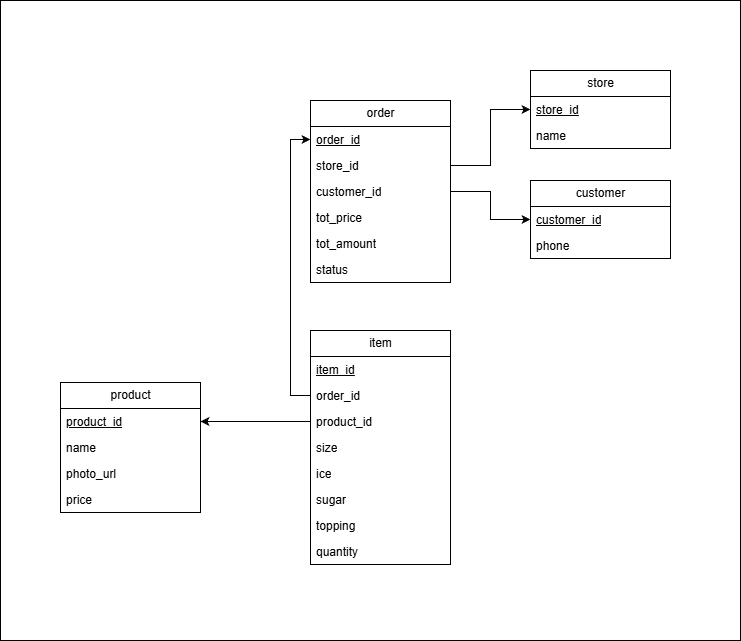

The diagram above was exported from draw.io. Its source (the exported page's mxGraphModel, read from the mxfile embedded in the PNG):
<mxGraphModel dx="2066" dy="1137" grid="1" gridSize="10" guides="1" tooltips="1" connect="1" arrows="1" fold="1" page="1" pageScale="1" pageWidth="827" pageHeight="1169" math="0" shadow="0">
  <root>
    <mxCell id="0" />
    <mxCell id="1" parent="0" />
    <mxCell id="icQnJagfnQeyPl3Gd3Cm-9" parent="1" style="rounded=0;whiteSpace=wrap;html=1;" value="" vertex="1">
      <mxGeometry height="640" width="740" x="450" y="130" as="geometry" />
    </mxCell>
    <mxCell id="tdeb-6oFuW6HlGf8F_Oq-1" parent="1" style="swimlane;fontStyle=0;childLayout=stackLayout;horizontal=1;startSize=26;fillColor=none;horizontalStack=0;resizeParent=1;resizeParentMax=0;resizeLast=0;collapsible=1;marginBottom=0;html=1;" value="customer" vertex="1">
      <mxGeometry height="78" width="140" x="980" y="310" as="geometry" />
    </mxCell>
    <mxCell id="tdeb-6oFuW6HlGf8F_Oq-2" parent="tdeb-6oFuW6HlGf8F_Oq-1" style="text;strokeColor=none;fillColor=none;align=left;verticalAlign=top;spacingLeft=4;spacingRight=4;overflow=hidden;rotatable=0;points=[[0,0.5],[1,0.5]];portConstraint=eastwest;whiteSpace=wrap;html=1;" value="&lt;u&gt;customer_id&lt;/u&gt;" vertex="1">
      <mxGeometry height="26" width="140" y="26" as="geometry" />
    </mxCell>
    <mxCell id="tdeb-6oFuW6HlGf8F_Oq-3" parent="tdeb-6oFuW6HlGf8F_Oq-1" style="text;strokeColor=none;fillColor=none;align=left;verticalAlign=top;spacingLeft=4;spacingRight=4;overflow=hidden;rotatable=0;points=[[0,0.5],[1,0.5]];portConstraint=eastwest;whiteSpace=wrap;html=1;" value="phone" vertex="1">
      <mxGeometry height="26" width="140" y="52" as="geometry" />
    </mxCell>
    <mxCell id="tdeb-6oFuW6HlGf8F_Oq-5" parent="1" style="swimlane;fontStyle=0;childLayout=stackLayout;horizontal=1;startSize=26;fillColor=none;horizontalStack=0;resizeParent=1;resizeParentMax=0;resizeLast=0;collapsible=1;marginBottom=0;html=1;" value="order" vertex="1">
      <mxGeometry height="182" width="140" x="760" y="230" as="geometry" />
    </mxCell>
    <mxCell id="tdeb-6oFuW6HlGf8F_Oq-6" parent="tdeb-6oFuW6HlGf8F_Oq-5" style="text;strokeColor=none;fillColor=none;align=left;verticalAlign=top;spacingLeft=4;spacingRight=4;overflow=hidden;rotatable=0;points=[[0,0.5],[1,0.5]];portConstraint=eastwest;whiteSpace=wrap;html=1;" value="&lt;u&gt;order_id&lt;/u&gt;" vertex="1">
      <mxGeometry height="26" width="140" y="26" as="geometry" />
    </mxCell>
    <mxCell id="icQnJagfnQeyPl3Gd3Cm-1" parent="tdeb-6oFuW6HlGf8F_Oq-5" style="text;strokeColor=none;fillColor=none;align=left;verticalAlign=top;spacingLeft=4;spacingRight=4;overflow=hidden;rotatable=0;points=[[0,0.5],[1,0.5]];portConstraint=eastwest;whiteSpace=wrap;html=1;" value="store_id" vertex="1">
      <mxGeometry height="26" width="140" y="52" as="geometry" />
    </mxCell>
    <mxCell id="icQnJagfnQeyPl3Gd3Cm-2" parent="tdeb-6oFuW6HlGf8F_Oq-5" style="text;strokeColor=none;fillColor=none;align=left;verticalAlign=top;spacingLeft=4;spacingRight=4;overflow=hidden;rotatable=0;points=[[0,0.5],[1,0.5]];portConstraint=eastwest;whiteSpace=wrap;html=1;" value="customer_id" vertex="1">
      <mxGeometry height="26" width="140" y="78" as="geometry" />
    </mxCell>
    <mxCell id="tdeb-6oFuW6HlGf8F_Oq-7" parent="tdeb-6oFuW6HlGf8F_Oq-5" style="text;strokeColor=none;fillColor=none;align=left;verticalAlign=top;spacingLeft=4;spacingRight=4;overflow=hidden;rotatable=0;points=[[0,0.5],[1,0.5]];portConstraint=eastwest;whiteSpace=wrap;html=1;" value="tot_price" vertex="1">
      <mxGeometry height="26" width="140" y="104" as="geometry" />
    </mxCell>
    <mxCell id="tdeb-6oFuW6HlGf8F_Oq-21" parent="tdeb-6oFuW6HlGf8F_Oq-5" style="text;strokeColor=none;fillColor=none;align=left;verticalAlign=top;spacingLeft=4;spacingRight=4;overflow=hidden;rotatable=0;points=[[0,0.5],[1,0.5]];portConstraint=eastwest;whiteSpace=wrap;html=1;" value="tot_amount" vertex="1">
      <mxGeometry height="26" width="140" y="130" as="geometry" />
    </mxCell>
    <mxCell id="tdeb-6oFuW6HlGf8F_Oq-20" parent="tdeb-6oFuW6HlGf8F_Oq-5" style="text;strokeColor=none;fillColor=none;align=left;verticalAlign=top;spacingLeft=4;spacingRight=4;overflow=hidden;rotatable=0;points=[[0,0.5],[1,0.5]];portConstraint=eastwest;whiteSpace=wrap;html=1;" value="status" vertex="1">
      <mxGeometry height="26" width="140" y="156" as="geometry" />
    </mxCell>
    <mxCell id="tdeb-6oFuW6HlGf8F_Oq-11" parent="1" style="swimlane;fontStyle=0;childLayout=stackLayout;horizontal=1;startSize=26;fillColor=none;horizontalStack=0;resizeParent=1;resizeParentMax=0;resizeLast=0;collapsible=1;marginBottom=0;html=1;" value="item" vertex="1">
      <mxGeometry height="234" width="140" x="760" y="460" as="geometry" />
    </mxCell>
    <mxCell id="tdeb-6oFuW6HlGf8F_Oq-26" parent="tdeb-6oFuW6HlGf8F_Oq-11" style="text;strokeColor=none;fillColor=none;align=left;verticalAlign=top;spacingLeft=4;spacingRight=4;overflow=hidden;rotatable=0;points=[[0,0.5],[1,0.5]];portConstraint=eastwest;whiteSpace=wrap;html=1;" value="&lt;u&gt;item_id&lt;/u&gt;" vertex="1">
      <mxGeometry height="26" width="140" y="26" as="geometry" />
    </mxCell>
    <mxCell id="icQnJagfnQeyPl3Gd3Cm-4" parent="tdeb-6oFuW6HlGf8F_Oq-11" style="text;strokeColor=none;fillColor=none;align=left;verticalAlign=top;spacingLeft=4;spacingRight=4;overflow=hidden;rotatable=0;points=[[0,0.5],[1,0.5]];portConstraint=eastwest;whiteSpace=wrap;html=1;" value="order_id" vertex="1">
      <mxGeometry height="26" width="140" y="52" as="geometry" />
    </mxCell>
    <mxCell id="icQnJagfnQeyPl3Gd3Cm-3" parent="tdeb-6oFuW6HlGf8F_Oq-11" style="text;strokeColor=none;fillColor=none;align=left;verticalAlign=top;spacingLeft=4;spacingRight=4;overflow=hidden;rotatable=0;points=[[0,0.5],[1,0.5]];portConstraint=eastwest;whiteSpace=wrap;html=1;" value="product_id" vertex="1">
      <mxGeometry height="26" width="140" y="78" as="geometry" />
    </mxCell>
    <mxCell id="tdeb-6oFuW6HlGf8F_Oq-25" parent="tdeb-6oFuW6HlGf8F_Oq-11" style="text;strokeColor=none;fillColor=none;align=left;verticalAlign=top;spacingLeft=4;spacingRight=4;overflow=hidden;rotatable=0;points=[[0,0.5],[1,0.5]];portConstraint=eastwest;whiteSpace=wrap;html=1;" value="size" vertex="1">
      <mxGeometry height="26" width="140" y="104" as="geometry" />
    </mxCell>
    <mxCell id="tdeb-6oFuW6HlGf8F_Oq-24" parent="tdeb-6oFuW6HlGf8F_Oq-11" style="text;strokeColor=none;fillColor=none;align=left;verticalAlign=top;spacingLeft=4;spacingRight=4;overflow=hidden;rotatable=0;points=[[0,0.5],[1,0.5]];portConstraint=eastwest;whiteSpace=wrap;html=1;" value="ice" vertex="1">
      <mxGeometry height="26" width="140" y="130" as="geometry" />
    </mxCell>
    <mxCell id="tdeb-6oFuW6HlGf8F_Oq-23" parent="tdeb-6oFuW6HlGf8F_Oq-11" style="text;strokeColor=none;fillColor=none;align=left;verticalAlign=top;spacingLeft=4;spacingRight=4;overflow=hidden;rotatable=0;points=[[0,0.5],[1,0.5]];portConstraint=eastwest;whiteSpace=wrap;html=1;" value="sugar" vertex="1">
      <mxGeometry height="26" width="140" y="156" as="geometry" />
    </mxCell>
    <mxCell id="tdeb-6oFuW6HlGf8F_Oq-13" parent="tdeb-6oFuW6HlGf8F_Oq-11" style="text;strokeColor=none;fillColor=none;align=left;verticalAlign=top;spacingLeft=4;spacingRight=4;overflow=hidden;rotatable=0;points=[[0,0.5],[1,0.5]];portConstraint=eastwest;whiteSpace=wrap;html=1;" value="topping" vertex="1">
      <mxGeometry height="26" width="140" y="182" as="geometry" />
    </mxCell>
    <mxCell id="tdeb-6oFuW6HlGf8F_Oq-27" parent="tdeb-6oFuW6HlGf8F_Oq-11" style="text;strokeColor=none;fillColor=none;align=left;verticalAlign=top;spacingLeft=4;spacingRight=4;overflow=hidden;rotatable=0;points=[[0,0.5],[1,0.5]];portConstraint=eastwest;whiteSpace=wrap;html=1;" value="quantity" vertex="1">
      <mxGeometry height="26" width="140" y="208" as="geometry" />
    </mxCell>
    <mxCell id="tdeb-6oFuW6HlGf8F_Oq-14" parent="1" style="swimlane;fontStyle=0;childLayout=stackLayout;horizontal=1;startSize=26;fillColor=none;horizontalStack=0;resizeParent=1;resizeParentMax=0;resizeLast=0;collapsible=1;marginBottom=0;html=1;" value="product" vertex="1">
      <mxGeometry height="130" width="140" x="510" y="512" as="geometry" />
    </mxCell>
    <mxCell id="tdeb-6oFuW6HlGf8F_Oq-29" parent="tdeb-6oFuW6HlGf8F_Oq-14" style="text;strokeColor=none;fillColor=none;align=left;verticalAlign=top;spacingLeft=4;spacingRight=4;overflow=hidden;rotatable=0;points=[[0,0.5],[1,0.5]];portConstraint=eastwest;whiteSpace=wrap;html=1;" value="&lt;u&gt;product_id&lt;/u&gt;" vertex="1">
      <mxGeometry height="26" width="140" y="26" as="geometry" />
    </mxCell>
    <mxCell id="tdeb-6oFuW6HlGf8F_Oq-28" parent="tdeb-6oFuW6HlGf8F_Oq-14" style="text;strokeColor=none;fillColor=none;align=left;verticalAlign=top;spacingLeft=4;spacingRight=4;overflow=hidden;rotatable=0;points=[[0,0.5],[1,0.5]];portConstraint=eastwest;whiteSpace=wrap;html=1;" value="name" vertex="1">
      <mxGeometry height="26" width="140" y="52" as="geometry" />
    </mxCell>
    <mxCell id="tdeb-6oFuW6HlGf8F_Oq-15" parent="tdeb-6oFuW6HlGf8F_Oq-14" style="text;strokeColor=none;fillColor=none;align=left;verticalAlign=top;spacingLeft=4;spacingRight=4;overflow=hidden;rotatable=0;points=[[0,0.5],[1,0.5]];portConstraint=eastwest;whiteSpace=wrap;html=1;" value="photo_url" vertex="1">
      <mxGeometry height="26" width="140" y="78" as="geometry" />
    </mxCell>
    <mxCell id="tdeb-6oFuW6HlGf8F_Oq-16" parent="tdeb-6oFuW6HlGf8F_Oq-14" style="text;strokeColor=none;fillColor=none;align=left;verticalAlign=top;spacingLeft=4;spacingRight=4;overflow=hidden;rotatable=0;points=[[0,0.5],[1,0.5]];portConstraint=eastwest;whiteSpace=wrap;html=1;" value="price" vertex="1">
      <mxGeometry height="26" width="140" y="104" as="geometry" />
    </mxCell>
    <mxCell id="tdeb-6oFuW6HlGf8F_Oq-17" parent="1" style="swimlane;fontStyle=0;childLayout=stackLayout;horizontal=1;startSize=26;fillColor=none;horizontalStack=0;resizeParent=1;resizeParentMax=0;resizeLast=0;collapsible=1;marginBottom=0;html=1;" value="store" vertex="1">
      <mxGeometry height="78" width="140" x="980" y="200" as="geometry" />
    </mxCell>
    <mxCell id="tdeb-6oFuW6HlGf8F_Oq-18" parent="tdeb-6oFuW6HlGf8F_Oq-17" style="text;strokeColor=none;fillColor=none;align=left;verticalAlign=top;spacingLeft=4;spacingRight=4;overflow=hidden;rotatable=0;points=[[0,0.5],[1,0.5]];portConstraint=eastwest;whiteSpace=wrap;html=1;" value="&lt;u&gt;store_id&lt;/u&gt;" vertex="1">
      <mxGeometry height="26" width="140" y="26" as="geometry" />
    </mxCell>
    <mxCell id="tdeb-6oFuW6HlGf8F_Oq-19" parent="tdeb-6oFuW6HlGf8F_Oq-17" style="text;strokeColor=none;fillColor=none;align=left;verticalAlign=top;spacingLeft=4;spacingRight=4;overflow=hidden;rotatable=0;points=[[0,0.5],[1,0.5]];portConstraint=eastwest;whiteSpace=wrap;html=1;" value="name" vertex="1">
      <mxGeometry height="26" width="140" y="52" as="geometry" />
    </mxCell>
    <mxCell id="icQnJagfnQeyPl3Gd3Cm-5" edge="1" parent="1" source="icQnJagfnQeyPl3Gd3Cm-3" style="edgeStyle=orthogonalEdgeStyle;rounded=0;orthogonalLoop=1;jettySize=auto;html=1;exitX=0;exitY=0.5;exitDx=0;exitDy=0;entryX=1;entryY=0.5;entryDx=0;entryDy=0;" target="tdeb-6oFuW6HlGf8F_Oq-29">
      <mxGeometry relative="1" as="geometry" />
    </mxCell>
    <mxCell id="icQnJagfnQeyPl3Gd3Cm-6" edge="1" parent="1" source="icQnJagfnQeyPl3Gd3Cm-4" style="edgeStyle=orthogonalEdgeStyle;rounded=0;orthogonalLoop=1;jettySize=auto;html=1;exitX=0;exitY=0.5;exitDx=0;exitDy=0;entryX=0;entryY=0.5;entryDx=0;entryDy=0;" target="tdeb-6oFuW6HlGf8F_Oq-6">
      <mxGeometry relative="1" as="geometry" />
    </mxCell>
    <mxCell id="icQnJagfnQeyPl3Gd3Cm-7" edge="1" parent="1" source="icQnJagfnQeyPl3Gd3Cm-1" style="edgeStyle=orthogonalEdgeStyle;rounded=0;orthogonalLoop=1;jettySize=auto;html=1;exitX=1;exitY=0.5;exitDx=0;exitDy=0;entryX=0;entryY=0.5;entryDx=0;entryDy=0;" target="tdeb-6oFuW6HlGf8F_Oq-18">
      <mxGeometry relative="1" as="geometry" />
    </mxCell>
    <mxCell id="icQnJagfnQeyPl3Gd3Cm-8" edge="1" parent="1" source="icQnJagfnQeyPl3Gd3Cm-2" style="edgeStyle=orthogonalEdgeStyle;rounded=0;orthogonalLoop=1;jettySize=auto;html=1;exitX=1;exitY=0.5;exitDx=0;exitDy=0;entryX=0;entryY=0.5;entryDx=0;entryDy=0;" target="tdeb-6oFuW6HlGf8F_Oq-2">
      <mxGeometry relative="1" as="geometry" />
    </mxCell>
  </root>
</mxGraphModel>